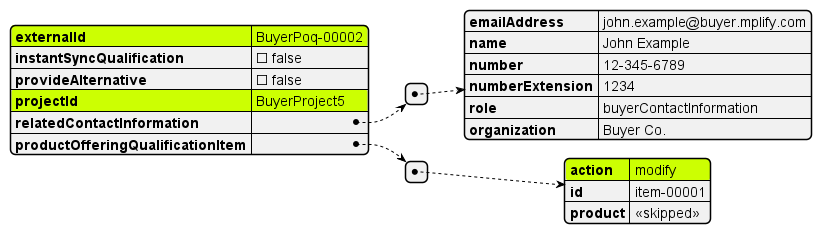

The diagram above was rendered by PlantUML. Its source (embedded in the PNG):
@startjson
#highlight "externalId"
#highlight "projectId"
#highlight "productOfferingQualificationItem" / "0" / "action"
#highlight "product"

{
  "externalId": "BuyerPoq-00002",
  "instantSyncQualification": false,
  "provideAlternative": false,
  "projectId": "BuyerProject5",
  "relatedContactInformation": [
    {
      "emailAddress": "john.example@buyer.mplify.com",
      "name": "John Example",
      "number": "12-345-6789",
      "numberExtension": "1234",
      "role": "buyerContactInformation",
      "organization": "Buyer Co."
    }
  ],
  "productOfferingQualificationItem": [
    {
      "action": "modify",
      "id": "item-00001",
      "product": "<<skipped>>"
    }
  ]
}
@endjson